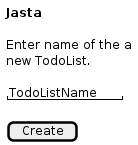

The diagram above was rendered by PlantUML. Its source (embedded in the PNG):
@startsalt home_screen_concept
{
<b>Jasta</b>
.
Enter name of the a
new TodoList.
.
"TodoListName  "
.
[ Create ]
}
@endsalt